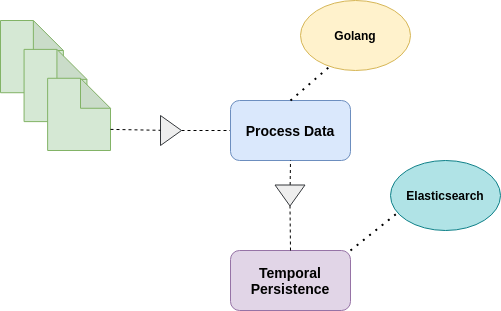

The diagram above was exported from draw.io. Its source (the exported page's mxGraphModel, read from the mxfile embedded in the PNG):
<mxGraphModel dx="1422" dy="744" grid="1" gridSize="10" guides="1" tooltips="1" connect="1" arrows="1" fold="1" page="1" pageScale="1" pageWidth="827" pageHeight="1169" math="0" shadow="0">
  <root>
    <mxCell id="YBREmSOWfrInt0pcAF-C-0" />
    <mxCell id="YBREmSOWfrInt0pcAF-C-1" parent="YBREmSOWfrInt0pcAF-C-0" />
    <mxCell id="YBREmSOWfrInt0pcAF-C-5" value="" style="group" vertex="1" connectable="0" parent="YBREmSOWfrInt0pcAF-C-1">
      <mxGeometry x="80" y="160" width="110" height="130" as="geometry" />
    </mxCell>
    <mxCell id="YBREmSOWfrInt0pcAF-C-2" value="" style="shape=note;whiteSpace=wrap;html=1;backgroundOutline=1;darkOpacity=0.05;fillColor=#d5e8d4;strokeColor=#82b366;" vertex="1" parent="YBREmSOWfrInt0pcAF-C-5">
      <mxGeometry width="62.857142857142854" height="72.22222222222223" as="geometry" />
    </mxCell>
    <mxCell id="YBREmSOWfrInt0pcAF-C-3" value="" style="shape=note;whiteSpace=wrap;html=1;backgroundOutline=1;darkOpacity=0.05;fillColor=#d5e8d4;strokeColor=#82b366;" vertex="1" parent="YBREmSOWfrInt0pcAF-C-5">
      <mxGeometry x="23.57142857142857" y="28.888888888888893" width="62.857142857142854" height="72.22222222222223" as="geometry" />
    </mxCell>
    <mxCell id="YBREmSOWfrInt0pcAF-C-4" value="" style="shape=note;whiteSpace=wrap;html=1;backgroundOutline=1;darkOpacity=0.05;fillColor=#d5e8d4;strokeColor=#82b366;" vertex="1" parent="YBREmSOWfrInt0pcAF-C-5">
      <mxGeometry x="47.14285714285714" y="57.777777777777786" width="62.857142857142854" height="72.22222222222223" as="geometry" />
    </mxCell>
    <mxCell id="YBREmSOWfrInt0pcAF-C-6" value="" style="endArrow=none;dashed=1;html=1;exitX=1;exitY=0.5;exitDx=0;exitDy=0;" edge="1" parent="YBREmSOWfrInt0pcAF-C-1" source="pbyzF3Xd_Pk_7Izm89Y9-0">
      <mxGeometry width="50" height="50" relative="1" as="geometry">
        <mxPoint x="200" y="270" as="sourcePoint" />
        <mxPoint x="310" y="270" as="targetPoint" />
      </mxGeometry>
    </mxCell>
    <mxCell id="YBREmSOWfrInt0pcAF-C-8" value="&lt;font style=&quot;font-size: 14px&quot;&gt;&lt;b&gt;Process Data&lt;/b&gt;&lt;/font&gt;" style="rounded=1;whiteSpace=wrap;html=1;fillColor=#dae8fc;strokeColor=#6c8ebf;" vertex="1" parent="YBREmSOWfrInt0pcAF-C-1">
      <mxGeometry x="310" y="240" width="120" height="60" as="geometry" />
    </mxCell>
    <mxCell id="YBREmSOWfrInt0pcAF-C-10" value="" style="endArrow=none;dashed=1;html=1;entryX=0.5;entryY=1;entryDx=0;entryDy=0;" edge="1" parent="YBREmSOWfrInt0pcAF-C-1" source="pbyzF3Xd_Pk_7Izm89Y9-2" target="YBREmSOWfrInt0pcAF-C-8">
      <mxGeometry width="50" height="50" relative="1" as="geometry">
        <mxPoint x="370" y="390" as="sourcePoint" />
        <mxPoint x="400" y="310" as="targetPoint" />
      </mxGeometry>
    </mxCell>
    <mxCell id="VF3RjEtwC6C7mMGrawqC-0" value="&lt;font style=&quot;font-size: 14px&quot;&gt;&lt;b&gt;Temporal Persistence&lt;/b&gt;&lt;/font&gt;" style="rounded=1;whiteSpace=wrap;html=1;fillColor=#e1d5e7;strokeColor=#9673a6;" vertex="1" parent="YBREmSOWfrInt0pcAF-C-1">
      <mxGeometry x="310" y="390" width="120" height="60" as="geometry" />
    </mxCell>
    <mxCell id="VF3RjEtwC6C7mMGrawqC-1" value="" style="endArrow=none;dashed=1;html=1;dashPattern=1 3;strokeWidth=2;exitX=1;exitY=0;exitDx=0;exitDy=0;" edge="1" parent="YBREmSOWfrInt0pcAF-C-1" source="VF3RjEtwC6C7mMGrawqC-0">
      <mxGeometry width="50" height="50" relative="1" as="geometry">
        <mxPoint x="440" y="420" as="sourcePoint" />
        <mxPoint x="480" y="350" as="targetPoint" />
      </mxGeometry>
    </mxCell>
    <mxCell id="VF3RjEtwC6C7mMGrawqC-2" value="&lt;b&gt;Elasticsearch&lt;/b&gt;" style="ellipse;whiteSpace=wrap;html=1;fillColor=#b0e3e6;strokeColor=#0e8088;" vertex="1" parent="YBREmSOWfrInt0pcAF-C-1">
      <mxGeometry x="470" y="300" width="110" height="70" as="geometry" />
    </mxCell>
    <mxCell id="VF3RjEtwC6C7mMGrawqC-3" value="&lt;b&gt;Golang&lt;/b&gt;" style="ellipse;whiteSpace=wrap;html=1;fillColor=#fff2cc;strokeColor=#d6b656;" vertex="1" parent="YBREmSOWfrInt0pcAF-C-1">
      <mxGeometry x="380" y="140" width="110" height="70" as="geometry" />
    </mxCell>
    <mxCell id="VF3RjEtwC6C7mMGrawqC-4" value="" style="endArrow=none;dashed=1;html=1;dashPattern=1 3;strokeWidth=2;exitX=1;exitY=0;exitDx=0;exitDy=0;entryX=0.255;entryY=0.957;entryDx=0;entryDy=0;entryPerimeter=0;" edge="1" parent="YBREmSOWfrInt0pcAF-C-1" target="VF3RjEtwC6C7mMGrawqC-3">
      <mxGeometry width="50" height="50" relative="1" as="geometry">
        <mxPoint x="370" y="240" as="sourcePoint" />
        <mxPoint x="420" y="200" as="targetPoint" />
      </mxGeometry>
    </mxCell>
    <mxCell id="pbyzF3Xd_Pk_7Izm89Y9-0" value="" style="triangle;whiteSpace=wrap;html=1;fillColor=#eeeeee;strokeColor=#36393d;rotation=0;" vertex="1" parent="YBREmSOWfrInt0pcAF-C-1">
      <mxGeometry x="240" y="255" width="21" height="30" as="geometry" />
    </mxCell>
    <mxCell id="pbyzF3Xd_Pk_7Izm89Y9-1" value="" style="endArrow=none;dashed=1;html=1;exitX=0;exitY=0;exitDx=62.857142857142854;exitDy=51.111111111111114;exitPerimeter=0;" edge="1" parent="YBREmSOWfrInt0pcAF-C-1" source="YBREmSOWfrInt0pcAF-C-4" target="pbyzF3Xd_Pk_7Izm89Y9-0">
      <mxGeometry width="50" height="50" relative="1" as="geometry">
        <mxPoint x="190" y="268.8888888888889" as="sourcePoint" />
        <mxPoint x="310" y="270" as="targetPoint" />
      </mxGeometry>
    </mxCell>
    <mxCell id="pbyzF3Xd_Pk_7Izm89Y9-2" value="" style="triangle;whiteSpace=wrap;html=1;fillColor=#eeeeee;strokeColor=#36393d;rotation=90;" vertex="1" parent="YBREmSOWfrInt0pcAF-C-1">
      <mxGeometry x="359" y="320" width="21" height="30" as="geometry" />
    </mxCell>
    <mxCell id="pbyzF3Xd_Pk_7Izm89Y9-3" value="" style="endArrow=none;dashed=1;html=1;entryX=1;entryY=0.5;entryDx=0;entryDy=0;" edge="1" parent="YBREmSOWfrInt0pcAF-C-1" target="pbyzF3Xd_Pk_7Izm89Y9-2">
      <mxGeometry width="50" height="50" relative="1" as="geometry">
        <mxPoint x="370" y="390" as="sourcePoint" />
        <mxPoint x="370" y="300" as="targetPoint" />
      </mxGeometry>
    </mxCell>
  </root>
</mxGraphModel>